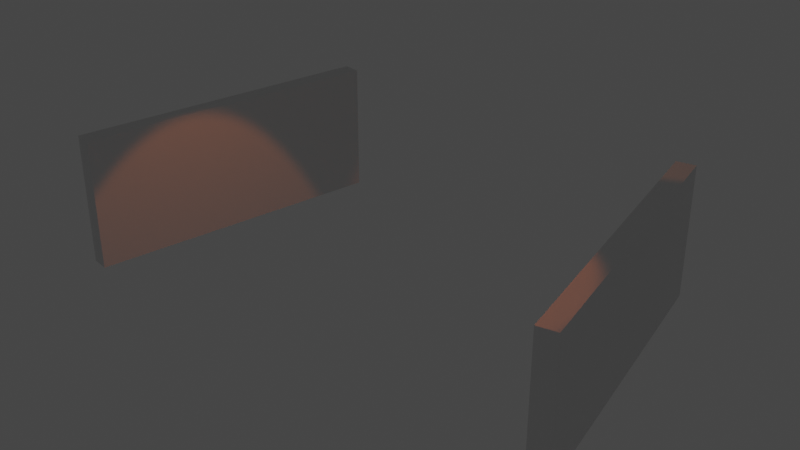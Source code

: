 # Source: set.blend  (saved by Blender 2.81.16; exported with 4.5.12 LTS)
import bpy
from mathutils import Matrix  # noqa: F401  (used for matrix-valued properties, if any)

bpy.ops.wm.read_factory_settings(use_empty=True)
scene = bpy.context.scene
scene.name = 'Scene'

# ---- collections
col_stuff = bpy.data.collections.new('stuff'); scene.collection.children.link(col_stuff)
col_family_2 = bpy.data.collections.new('Family 2'); scene.collection.children.link(col_family_2)
col_family_1 = bpy.data.collections.new('Family 1'); scene.collection.children.link(col_family_1)
col_board = bpy.data.collections.new('board'); scene.collection.children.link(col_board)
col_bars = bpy.data.collections.new('bars'); col_board.children.link(col_bars)
col_faceoff = bpy.data.collections.new('faceoff'); scene.collection.children.link(col_faceoff)
col_test = bpy.data.collections.new('test'); scene.collection.children.link(col_test)
col_collection = bpy.data.collections.new('Collection')  # instanced only; not linked into the scene
col_collection_1 = bpy.data.collections.new('Collection')  # instanced only; not linked into the scene
col_collection_2 = bpy.data.collections.new('Collection')  # instanced only; not linked into the scene
col_collection_3 = bpy.data.collections.new('Collection')  # instanced only; not linked into the scene
col_collection_4 = bpy.data.collections.new('Collection')  # instanced only; not linked into the scene
col_collection_5 = bpy.data.collections.new('Collection')  # instanced only; not linked into the scene
col_all = bpy.data.collections.new('all')  # instanced only; not linked into the scene
col_collection_6 = bpy.data.collections.new('Collection')  # instanced only; not linked into the scene
col_collection_7 = bpy.data.collections.new('Collection')  # instanced only; not linked into the scene
col_collection_8 = bpy.data.collections.new('Collection')  # instanced only; not linked into the scene

# ---- images (referenced by path relative to the original .blend; pixels are not part of the script)
import os
ASSET_DIR = os.environ.get("B2B_ASSET_DIR", "")  # directory of the original .blend (textures are referenced by path, not embedded)
HERE = os.path.dirname(os.path.abspath(__file__))  # packed textures are extracted next to this script under _unpacked/

def load_image(name, relpath, width, height, colorspace="sRGB"):
    """Load a texture the original file referenced (path relative to the .blend, or extracted next to this script)."""
    p = next((c for c in (os.path.join(HERE, relpath), os.path.join(ASSET_DIR, relpath)) if relpath and os.path.exists(c)), "")
    if p:
        img = bpy.data.images.load(p, check_existing=True)
        img.name = name
    else:  # same state as the original file: an image datablock whose file is absent (Cycles renders it pink)
        img = bpy.data.images.new(name, width, height)
        img.source = "FILE"
        img.filepath = "//" + (relpath or name)
    img.colorspace_settings.name = colorspace
    return img
img_cube_001_bakedtexture_004 = load_image('Cube.001_BakedTexture.004', '', 256, 256, 'Non-Color')
img_cube_001_bakedtexture = load_image('Cube.001_BakedTexture', '', 256, 256, 'sRGB')
img_cube_001_bakedtexture_005 = load_image('Cube.001_BakedTexture.005', '', 256, 256, 'Non-Color')
img_cube_001_bakedtexture_006 = load_image('Cube.001_BakedTexture.006', '', 256, 256, 'Non-Color')
img_cube_001_bakedtexture_007 = load_image('Cube.001_BakedTexture.007', '', 256, 256, 'Non-Color')
img_cube_001_bakedtexture_008 = load_image('Cube.001_BakedTexture.008', '', 256, 256, 'Non-Color')
img_cube_001_bakedtexture_009 = load_image('Cube.001_BakedTexture.009', '', 256, 256, 'Non-Color')
img_cube_001_bakedtexture_010 = load_image('Cube.001_BakedTexture.010', '', 256, 256, 'Non-Color')
img_cube_001_bakedtexture_011 = load_image('Cube.001_BakedTexture.011', '', 256, 256, 'Non-Color')
img_cube_001_bakedtexture_001 = load_image('Cube.001_BakedTexture.001', '', 256, 256, 'Non-Color')
img_cube_001_bakedtexture_002 = load_image('Cube.001_BakedTexture.002', '', 256, 256, 'Non-Color')
img_cube_001_bakedtexture_003 = load_image('Cube.001_BakedTexture.003', '', 256, 256, 'Non-Color')
img_cube_001_bakedtexture_012 = load_image('Cube.001_BakedTexture.012', '', 256, 256, 'Non-Color')
img_cube_001_bakedtexture_013 = load_image('Cube.001_BakedTexture.013', '', 256, 256, 'Non-Color')
img_cube_bakedtexture_015 = load_image('Cube_BakedTexture.015', '_unpacked/Cube_BakedTexture.ab3fa124.png', 256, 256, 'Non-Color')
img_cube_bakedtexture_016 = load_image('Cube_BakedTexture.016', '_unpacked/Cube_BakedTexture.ab3fa124.png', 256, 256, 'Non-Color')

# ---- materials (node trees are filled in below, after node groups)
mat_material_001 = bpy.data.materials.new('Material.001')

# ---- material node trees
mat_material_001.use_nodes = True; mat_material_001.node_tree.nodes.clear()
_N = mat_material_001.node_tree.nodes; _L = mat_material_001.node_tree.links
n0 = _N.new('ShaderNodeOutputMaterial'); n0.name = 'Material Output'; n0.location = (700, 336)
n1 = _N.new('ShaderNodeBsdfPrincipled'); n1.name = 'Principled BSDF'; n1.location = (419, 282)
n1.distribution = 'GGX'
n1.subsurface_method = 'BURLEY'
n1.inputs[3].default_value = 1.45
n1.inputs[27].default_value = (0.0, 0.0, 0.0, 1.0)
n1.inputs[28].default_value = 1.0
n2 = _N.new('ShaderNodeTexImage'); n2.name = 'Image Texture'; n2.location = (-421, 72)
n2.image = img_cube_001_bakedtexture_004
n3 = _N.new('ShaderNodeTexImage'); n3.name = 'Bake_node.001'; n3.location = (-421, 72)
n3.image = img_cube_001_bakedtexture
n4 = _N.new('ShaderNodeTexImage'); n4.name = 'Image Texture.001'; n4.location = (-421, 72)
n4.image = img_cube_001_bakedtexture_005
n5 = _N.new('ShaderNodeTexImage'); n5.name = 'Bake_node.002'; n5.location = (0, 0)
n5.image = img_cube_001_bakedtexture
n6 = _N.new('ShaderNodeTexImage'); n6.name = 'Image Texture.002'; n6.location = (0, 0)
n6.image = img_cube_001_bakedtexture_006
n7 = _N.new('ShaderNodeTexImage'); n7.name = 'Bake_node.003'; n7.location = (0, 0)
n7.image = img_cube_001_bakedtexture
n8 = _N.new('ShaderNodeTexImage'); n8.name = 'Image Texture.003'; n8.location = (0, 0)
n8.image = img_cube_001_bakedtexture_007
n9 = _N.new('ShaderNodeTexImage'); n9.name = 'Bake_node.004'; n9.location = (0, 0)
n9.image = img_cube_001_bakedtexture
n10 = _N.new('ShaderNodeTexImage'); n10.name = 'Image Texture.004'; n10.location = (0, 0)
n10.image = img_cube_001_bakedtexture_008
n11 = _N.new('ShaderNodeTexImage'); n11.name = 'Bake_node.005'; n11.location = (0, 0)
n11.image = img_cube_001_bakedtexture
n12 = _N.new('ShaderNodeTexImage'); n12.name = 'Image Texture.005'; n12.location = (0, 0)
n12.image = img_cube_001_bakedtexture_009
n13 = _N.new('ShaderNodeTexImage'); n13.name = 'Bake_node.006'; n13.location = (0, 0)
n13.image = img_cube_001_bakedtexture
n14 = _N.new('ShaderNodeTexImage'); n14.name = 'Image Texture.006'; n14.location = (0, 0)
n14.image = img_cube_001_bakedtexture_010
n15 = _N.new('ShaderNodeTexImage'); n15.name = 'Image Texture.007'; n15.location = (0, 0)
n15.image = img_cube_001_bakedtexture_011
n16 = _N.new('ShaderNodeTexImage'); n16.name = 'Image Texture.008'; n16.location = (0, 0)
n16.image = img_cube_001_bakedtexture_001
n17 = _N.new('ShaderNodeTexImage'); n17.name = 'Image Texture.009'; n17.location = (0, 0)
n17.image = img_cube_001_bakedtexture_002
n18 = _N.new('ShaderNodeTexImage'); n18.name = 'Image Texture.010'; n18.location = (0, 0)
n18.image = img_cube_001_bakedtexture_003
n19 = _N.new('ShaderNodeTexImage'); n19.name = 'Image Texture.011'; n19.location = (0, 0)
n19.image = img_cube_001_bakedtexture_012
n20 = _N.new('ShaderNodeTexImage'); n20.name = 'Image Texture.012'; n20.location = (0, 0)
n20.image = img_cube_001_bakedtexture_013
n21 = _N.new('ShaderNodeTexImage'); n21.name = 'Image Texture.013'; n21.location = (0, 0)
n21.image = img_cube_bakedtexture_015
n22 = _N.new('ShaderNodeTexImage'); n22.name = 'Image Texture.014'; n22.location = (0, 0)
n22.image = img_cube_bakedtexture_016
_L.new(n1.outputs[0], n0.inputs[0])
n0.is_active_output = True

# ---- world
world_world = bpy.data.worlds.new('World'); scene.world = world_world
world_world.use_nodes = True; world_world.node_tree.nodes.clear()
_N = world_world.node_tree.nodes; _L = world_world.node_tree.links
n0 = _N.new('ShaderNodeOutputWorld'); n0.name = 'World Output'; n0.location = (300, 300)
n1 = _N.new('ShaderNodeBackground'); n1.name = 'Background'; n1.location = (10, 300)
n1.inputs[0].default_value = (0.05088, 0.05088, 0.05088, 1.0)
_L.new(n1.outputs[0], n0.inputs[0])
n0.is_active_output = True
world_world.color = (0.05088, 0.05088, 0.05088)
world_world.use_sun_shadow = False
world_world.sun_shadow_jitter_overblur = 0.0

# ---- lights
light_spot_003 = bpy.data.lights.new('Spot.003', 'SPOT')
light_spot_003.color = (1.0, 0.2396, 0.0248)
light_spot_003.transmission_factor = 0.0
light_spot_003.energy = 2000.0
light_spot_003.shadow_soft_size = 0.25
light_spot_003.shadow_maximum_resolution = 0.006
light_spot_003.use_absolute_resolution = True
light_spot_005 = bpy.data.lights.new('Spot.005', 'SPOT')
light_spot_005.color = (1.0, 0.2396, 0.0248)
light_spot_005.transmission_factor = 0.0
light_spot_005.energy = 2000.0
light_spot_005.shadow_soft_size = 0.25
light_spot_005.shadow_maximum_resolution = 0.006
light_spot_005.use_absolute_resolution = True
light_spot_001 = bpy.data.lights.new('Spot.001', 'SPOT')
light_spot_001.color = (1.0, 0.2353, 0.04503)
light_spot_001.transmission_factor = 0.0
light_spot_001.energy = 2000.0
light_spot_001.shadow_soft_size = 0.25
light_spot_001.shadow_maximum_resolution = 0.006
light_spot_001.use_absolute_resolution = True
light_spot_002 = bpy.data.lights.new('Spot.002', 'SPOT')
light_spot_002.color = (1.0, 0.215, 0.04232)
light_spot_002.transmission_factor = 0.0
light_spot_002.energy = 2000.0
light_spot_002.shadow_soft_size = 0.25
light_spot_002.shadow_maximum_resolution = 0.006
light_spot_002.use_absolute_resolution = True
light_spot_000 = bpy.data.lights.new('Spot.000', 'SPOT')
light_spot_000.color = (1.0, 0.1782, 0.02528)
light_spot_000.transmission_factor = 0.0
light_spot_000.energy = 2000.0
light_spot_000.shadow_soft_size = 0.25
light_spot_000.shadow_maximum_resolution = 0.006
light_spot_000.use_absolute_resolution = True

# ---- meshes
me_cube_019 = bpy.data.meshes.new('Cube.019')
me_cube_019.from_pydata([(1.088, 8.2, -3.516), (1.088, 8.2, 3.516), (2.063, 8.01, -3.516), (2.063, 8.01, 3.516), (-2.063, -8.01, -3.516), (-2.063, -8.01, 3.516), (-1.088, -8.2, -3.516), (-1.088, -8.2, 3.516)], [], [(0, 1, 3, 2), (2, 3, 7, 6), (6, 7, 5, 4), (4, 5, 1, 0), (2, 6, 4, 0), (7, 3, 1, 5)])
_uv = me_cube_019.uv_layers.new(name='UVMap')
_uv.uv.foreach_set('vector', [0.9417, 0.4258, 0.9417, 2.888e-08, 1.0, 0.0, 1.0, 0.4258, 0.4126, 1.0, 8.392e-08, 1.0, 0.0, 0.0, 0.4126, 0.0, 1.0, 0.4258, 1.0, 0.8517, 0.9417, 0.8517, 0.9417, 0.4258, 0.8251, 1.0, 0.4126, 1.0, 0.4126, 0.0, 0.8251, 0.0, 0.8834, 0.0, 0.8834, 1.0, 0.8251, 1.0, 0.8251, 5.775e-08, 0.8834, 1.0, 0.8834, 0.0, 0.9417, 0.0, 0.9417, 1.0])
me_cube_019.materials.append(mat_material_001)
me_cube_019.use_remesh_fix_poles = True
me_cube_019.use_remesh_preserve_attributes = False
me_cube_019.use_mirror_vertex_groups = False
me_cube_019.update()
me_cube_025 = bpy.data.meshes.new('Cube.025')
me_cube_025.from_pydata([(1.937, -8.042, -3.516), (1.937, -8.042, 3.516), (0.9586, -8.216, -3.516), (0.9586, -8.216, 3.516), (-0.9586, 8.216, -3.516), (-0.9586, 8.216, 3.516), (-1.937, 8.042, -3.516), (-1.937, 8.042, 3.516)], [], [(0, 1, 3, 2), (2, 3, 7, 6), (6, 7, 5, 4), (4, 5, 1, 0), (2, 6, 4, 0), (7, 3, 1, 5)])
_uv = me_cube_025.uv_layers.new(name='UVMap')
_uv.uv.foreach_set('vector', [1.0, 0.4258, 1.0, 0.8517, 0.9417, 0.8517, 0.9417, 0.4258, 0.4126, 1.0, 1.119e-07, 1.0, 0.0, 0.0, 0.4126, 0.0, 0.9417, 0.4258, 0.9417, 0.0, 1.0, 0.0, 1.0, 0.4258, 0.8251, 1.0, 0.4126, 1.0, 0.4126, 1.155e-07, 0.8251, 0.0, 0.8834, 0.0, 0.8834, 1.0, 0.8251, 1.0, 0.8251, 5.775e-08, 0.8834, 1.0, 0.8834, 0.0, 0.9417, 5.775e-08, 0.9417, 1.0])
me_cube_025.materials.append(mat_material_001)
me_cube_025.use_remesh_fix_poles = True
me_cube_025.use_remesh_preserve_attributes = False
me_cube_025.use_mirror_vertex_groups = False
me_cube_025.update()

# ---- objects
ob_cube = bpy.data.objects.new('Cube', me_cube_019)
ob_cube_001 = bpy.data.objects.new('Cube.001', me_cube_025)
ob_room = bpy.data.objects.new('room', None)
ob_floor = bpy.data.objects.new('floor', None)
ob_background_001 = bpy.data.objects.new('background.001', None)
ob_spot_004 = bpy.data.objects.new('Spot.004', light_spot_003)
ob_background = bpy.data.objects.new('background', None)
ob_family_2_table = bpy.data.objects.new('family_2_table', None)
ob_family_1_1_009 = bpy.data.objects.new('family_1_1.009', None)
ob_family_1_1_008 = bpy.data.objects.new('family_1_1.008', None)
ob_family_1_1_007 = bpy.data.objects.new('family_1_1.007', None)
ob_family_1_1_006 = bpy.data.objects.new('family_1_1.006', None)
ob_family_1_1_005 = bpy.data.objects.new('family_1_1.005', None)
ob_family_1_table = bpy.data.objects.new('family_1_table', None)
ob_family_1_1 = bpy.data.objects.new('family_1_1', None)
ob_family_1_1_001 = bpy.data.objects.new('family_1_1.001', None)
ob_family_1_1_002 = bpy.data.objects.new('family_1_1.002', None)
ob_family_1_1_003 = bpy.data.objects.new('family_1_1.003', None)
ob_family_1_1_004 = bpy.data.objects.new('family_1_1.004', None)
ob_left_score_screen = bpy.data.objects.new('left_score_screen', None)
ob_right_score_screen = bpy.data.objects.new('right_score_screen', None)
ob_big_screen = bpy.data.objects.new('big_screen', None)
ob_backboard = bpy.data.objects.new('backboard', None)
ob_bar_1 = bpy.data.objects.new('bar_1', None)
ob_bar_2 = bpy.data.objects.new('bar_2', None)
ob_bar_3 = bpy.data.objects.new('bar_3', None)
ob_bar_4 = bpy.data.objects.new('bar_4', None)
ob_bar_5 = bpy.data.objects.new('bar_5', None)
ob_bar_6 = bpy.data.objects.new('bar_6', None)
ob_bar_7 = bpy.data.objects.new('bar_7', None)
ob_bar_8 = bpy.data.objects.new('bar_8', None)
ob_faceoff_table = bpy.data.objects.new('faceoff_table', None)
ob_host = bpy.data.objects.new('host', None)
ob_spot = bpy.data.objects.new('Spot', light_spot_005)
ob_spot_001 = bpy.data.objects.new('Spot.001', light_spot_001)
ob_spot_002 = bpy.data.objects.new('Spot.002', light_spot_002)
ob_spot_003 = bpy.data.objects.new('Spot.003', light_spot_000)
ob_emit_cube = bpy.data.objects.new('emit_cube', None)

# ---- transforms, parenting, visibility, modifiers, constraints
ob_cube.location = (-12.38, -7.359, 3.516)
ob_cube.lineart.crease_threshold = 0.0
ob_cube_001.location = (11.6, -7.359, 3.516)
ob_cube_001.lineart.crease_threshold = 0.0
ob_room.location = (0.0, 0.0, 0.0)
ob_room.instance_type = 'COLLECTION'
ob_room.lineart.crease_threshold = 0.0
ob_floor.location = (0.0, 2.494, 0.0)
ob_floor.scale = (1.0, 1.34, 1.0)
ob_floor.instance_type = 'COLLECTION'
ob_floor.lineart.crease_threshold = 0.0
ob_background_001.location = (22.66, -8.682, 0.2409)
ob_background_001.rotation_euler = (0.0, -0.0, -1.521)
ob_background_001.instance_type = 'COLLECTION'
ob_background_001.lineart.crease_threshold = 0.0
ob_spot_004.location = (9.782, -7.851, 20.53)
ob_spot_004.rotation_euler = (0.2527, -0.9765, 1.959)
ob_spot_004.lineart.crease_threshold = 0.0
ob_background.location = (-0.05119, 17.03, 0.004569)
ob_background.rotation_euler = (0.0, -0.0, -0.0007811)
ob_background.instance_type = 'COLLECTION'
ob_background.lineart.crease_threshold = 0.0
ob_family_2_table.location = (3.013, -3.879, 0.0)
ob_family_2_table.rotation_euler = (0.0, 0.0, -10.51)
ob_family_2_table.scale = (0.9266, 0.9266, 0.9266)
ob_family_2_table.instance_type = 'COLLECTION'
ob_family_2_table.lineart.crease_threshold = 0.0
ob_family_1_1_009.location = (6.487, -7.158, 0.0)
ob_family_1_1_009.rotation_euler = (0.0, -0.0, -5.874)
ob_family_1_1_009.instance_type = 'COLLECTION'
ob_family_1_1_009.lineart.crease_threshold = 0.0
ob_family_1_1_008.location = (5.921, -6.023, 0.0)
ob_family_1_1_008.rotation_euler = (0.0, -0.0, -5.874)
ob_family_1_1_008.instance_type = 'COLLECTION'
ob_family_1_1_008.lineart.crease_threshold = 0.0
ob_family_1_1_007.location = (5.358, -4.954, 0.0)
ob_family_1_1_007.rotation_euler = (0.0, -0.0, -5.874)
ob_family_1_1_007.instance_type = 'COLLECTION'
ob_family_1_1_007.lineart.crease_threshold = 0.0
ob_family_1_1_006.location = (4.891, -4.067, 0.0)
ob_family_1_1_006.rotation_euler = (0.0, -0.0, -5.874)
ob_family_1_1_006.instance_type = 'COLLECTION'
ob_family_1_1_006.lineart.crease_threshold = 0.0
ob_family_1_1_005.location = (4.255, -2.86, 0.0)
ob_family_1_1_005.rotation_euler = (0.0, -0.0, -5.874)
ob_family_1_1_005.instance_type = 'COLLECTION'
ob_family_1_1_005.lineart.crease_threshold = 0.0
ob_family_1_table.location = (-5.35, -7.719, 0.0)
ob_family_1_table.rotation_euler = (0.0, 0.0, -2.097)
ob_family_1_table.scale = (0.8936, 0.8936, 0.8936)
ob_family_1_table.instance_type = 'COLLECTION'
ob_family_1_table.lineart.crease_threshold = 0.0
ob_family_1_1.location = (-6.926, -7.078, 0.0)
ob_family_1_1.rotation_euler = (0.0, -0.0, -0.4298)
ob_family_1_1.instance_type = 'COLLECTION'
ob_family_1_1.lineart.crease_threshold = 0.0
ob_family_1_1_001.location = (-6.404, -6.181, 0.0)
ob_family_1_1_001.rotation_euler = (0.0, -0.0, -0.4298)
ob_family_1_1_001.instance_type = 'COLLECTION'
ob_family_1_1_001.lineart.crease_threshold = 0.0
ob_family_1_1_002.location = (-5.751, -5.132, 0.0)
ob_family_1_1_002.rotation_euler = (0.0, -0.0, -0.4298)
ob_family_1_1_002.instance_type = 'COLLECTION'
ob_family_1_1_002.lineart.crease_threshold = 0.0
ob_family_1_1_003.location = (-5.021, -4.142, -3.725e-09)
ob_family_1_1_003.rotation_euler = (0.0, -0.0, -0.4298)
ob_family_1_1_003.instance_type = 'COLLECTION'
ob_family_1_1_003.lineart.crease_threshold = 0.0
ob_family_1_1_004.location = (-4.4, -2.926, -1.863e-09)
ob_family_1_1_004.rotation_euler = (0.0, -0.0, -0.4298)
ob_family_1_1_004.instance_type = 'COLLECTION'
ob_family_1_1_004.lineart.crease_threshold = 0.0
ob_left_score_screen.location = (-5.361, 4.436, 6.341)
ob_left_score_screen.rotation_euler = (0.0, -0.0, 1.571)
ob_left_score_screen.instance_type = 'COLLECTION'
ob_left_score_screen.lineart.crease_threshold = 0.0
ob_right_score_screen.location = (5.473, 4.436, 6.341)
ob_right_score_screen.rotation_euler = (0.0, -0.0, 1.571)
ob_right_score_screen.instance_type = 'COLLECTION'
ob_right_score_screen.lineart.crease_threshold = 0.0
ob_big_screen.location = (0.04874, 4.462, 10.46)
ob_big_screen.rotation_euler = (0.0, -0.0, 1.571)
ob_big_screen.scale = (2.389, 2.389, 2.389)
ob_big_screen.instance_type = 'COLLECTION'
ob_big_screen.lineart.crease_threshold = 0.0
ob_backboard.location = (0.0, 5.137, 5.708)
ob_backboard.instance_type = 'COLLECTION'
ob_backboard.lineart.crease_threshold = 0.0
ob_bar_1.location = (-1.956, 4.771, 7.616)
ob_bar_1.instance_type = 'COLLECTION'
ob_bar_1.lineart.crease_threshold = 0.0
ob_bar_2.location = (2.049, 4.771, 7.616)
ob_bar_2.instance_type = 'COLLECTION'
ob_bar_2.lineart.crease_threshold = 0.0
ob_bar_3.location = (-1.956, 4.771, 6.816)
ob_bar_3.instance_type = 'COLLECTION'
ob_bar_3.lineart.crease_threshold = 0.0
ob_bar_4.location = (2.049, 4.771, 6.816)
ob_bar_4.instance_type = 'COLLECTION'
ob_bar_4.lineart.crease_threshold = 0.0
ob_bar_5.location = (-1.956, 4.771, 6.016)
ob_bar_5.instance_type = 'COLLECTION'
ob_bar_5.lineart.crease_threshold = 0.0
ob_bar_6.location = (2.049, 4.771, 6.016)
ob_bar_6.instance_type = 'COLLECTION'
ob_bar_6.lineart.crease_threshold = 0.0
ob_bar_7.location = (-1.956, 4.771, 5.216)
ob_bar_7.instance_type = 'COLLECTION'
ob_bar_7.lineart.crease_threshold = 0.0
ob_bar_8.location = (2.049, 4.771, 5.216)
ob_bar_8.instance_type = 'COLLECTION'
ob_bar_8.lineart.crease_threshold = 0.0
ob_faceoff_table.location = (0.5359, -0.968, 0.0)
ob_faceoff_table.rotation_euler = (0.0, -0.0, -1.571)
ob_faceoff_table.scale = (0.78, 0.78, 0.78)
ob_faceoff_table.instance_type = 'COLLECTION'
ob_faceoff_table.lineart.crease_threshold = 0.0
ob_host.location = (-0.04929, 0.5399, 0.0)
ob_host.instance_type = 'COLLECTION'
ob_host.lineart.crease_threshold = 0.0
ob_spot.location = (-10.77, -7.851, 20.53)
ob_spot.rotation_euler = (0.2527, -0.9765, 0.439)
ob_spot.lineart.crease_threshold = 0.0
ob_spot_001.location = (0.0, -11.18, 21.17)
ob_spot_001.rotation_euler = (0.0, 0.3459, 0.0)
ob_spot_001.lineart.crease_threshold = 0.0
ob_spot_002.location = (0.0, -14.32, 21.47)
ob_spot_002.rotation_euler = (0.0, -0.3802, 0.0)
ob_spot_002.lineart.crease_threshold = 0.0
ob_spot_003.location = (0.0, -18.48, 18.21)
ob_spot_003.rotation_euler = (0.8246, -0.0, 0.0)
ob_spot_003.lineart.crease_threshold = 0.0
ob_emit_cube.location = (8.027, -20.86, 5.089)
ob_emit_cube.instance_type = 'COLLECTION'
ob_emit_cube.lineart.crease_threshold = 0.0
ob_room.instance_collection = col_collection_2
ob_floor.instance_collection = col_collection_2
ob_background_001.instance_collection = col_collection_2
ob_background.instance_collection = col_collection_2
ob_family_2_table.instance_collection = col_collection_2
ob_family_1_1_009.instance_collection = col_collection_2
ob_family_1_1_008.instance_collection = col_collection_2
ob_family_1_1_007.instance_collection = col_collection_2
ob_family_1_1_006.instance_collection = col_collection_2
ob_family_1_1_005.instance_collection = col_collection_2
ob_family_1_table.instance_collection = col_collection_2
ob_family_1_1.instance_collection = col_collection_2
ob_family_1_1_001.instance_collection = col_collection_2
ob_family_1_1_002.instance_collection = col_collection_2
ob_family_1_1_003.instance_collection = col_collection_2
ob_family_1_1_004.instance_collection = col_collection_2
ob_left_score_screen.instance_collection = col_collection_2
ob_right_score_screen.instance_collection = col_collection_2
ob_big_screen.instance_collection = col_collection_2
ob_backboard.instance_collection = col_all
ob_bar_1.instance_collection = col_collection_2
ob_bar_2.instance_collection = col_collection_2
ob_bar_3.instance_collection = col_collection_2
ob_bar_4.instance_collection = col_collection_2
ob_bar_5.instance_collection = col_collection_2
ob_bar_6.instance_collection = col_collection_2
ob_bar_7.instance_collection = col_collection_2
ob_bar_8.instance_collection = col_collection_2
ob_faceoff_table.instance_collection = col_collection_2
ob_host.instance_collection = col_collection_2
ob_emit_cube.instance_collection = col_collection_2

# ---- collection membership
scene.collection.objects.link(ob_cube)
scene.collection.objects.link(ob_cube_001)
scene.collection.objects.link(ob_room)
scene.collection.objects.link(ob_floor)
scene.collection.objects.link(ob_background_001)
scene.collection.objects.link(ob_spot_004)
col_stuff.objects.link(ob_background)
col_family_2.objects.link(ob_family_2_table)
col_family_2.objects.link(ob_family_1_1_009)
col_family_2.objects.link(ob_family_1_1_008)
col_family_2.objects.link(ob_family_1_1_007)
col_family_2.objects.link(ob_family_1_1_006)
col_family_2.objects.link(ob_family_1_1_005)
col_family_1.objects.link(ob_family_1_table)
col_family_1.objects.link(ob_family_1_1)
col_family_1.objects.link(ob_family_1_1_001)
col_family_1.objects.link(ob_family_1_1_002)
col_family_1.objects.link(ob_family_1_1_003)
col_family_1.objects.link(ob_family_1_1_004)
col_board.objects.link(ob_left_score_screen)
col_board.objects.link(ob_right_score_screen)
col_board.objects.link(ob_big_screen)
col_board.objects.link(ob_backboard)
col_bars.objects.link(ob_bar_1)
col_bars.objects.link(ob_bar_2)
col_bars.objects.link(ob_bar_3)
col_bars.objects.link(ob_bar_4)
col_bars.objects.link(ob_bar_5)
col_bars.objects.link(ob_bar_6)
col_bars.objects.link(ob_bar_7)
col_bars.objects.link(ob_bar_8)
col_faceoff.objects.link(ob_faceoff_table)
col_faceoff.objects.link(ob_host)
col_test.objects.link(ob_spot)
col_test.objects.link(ob_spot_001)
col_test.objects.link(ob_spot_002)
col_test.objects.link(ob_spot_003)
col_test.objects.link(ob_emit_cube)

# ---- scene / render settings (as saved in the file)
scene.frame_start = 1; scene.frame_end = 250; scene.frame_set(30)
scene.render.engine = 'CYCLES'
scene.cycles.use_denoising = False
scene.cycles.samples = 128
scene.cycles.sampling_pattern = 'TABULATED_SOBOL'
scene.cycles.use_adaptive_sampling = False
scene.cycles.use_light_tree = False
scene.cycles.bake_type = 'DIFFUSE'
scene.view_settings.view_transform = 'Filmic'
bpy.context.view_layer.update()

# ---- added for rendering (the .blend has no active camera): camera
cam_auto = bpy.data.cameras.new('AutoCamera')
cam_auto.lens = 50.0
cam_auto.sensor_width = 36.0
cam_auto.clip_end = 1000.0
ob_auto_camera = bpy.data.objects.new('AutoCamera', cam_auto)
scene.collection.objects.link(ob_auto_camera)
ob_auto_camera.location = (30.2643, -44.224, 28.0931)
ob_auto_camera.rotation_euler = (1.09748, -7.21219e-08, 0.694738)
scene.camera = ob_auto_camera
bpy.context.view_layer.update()
